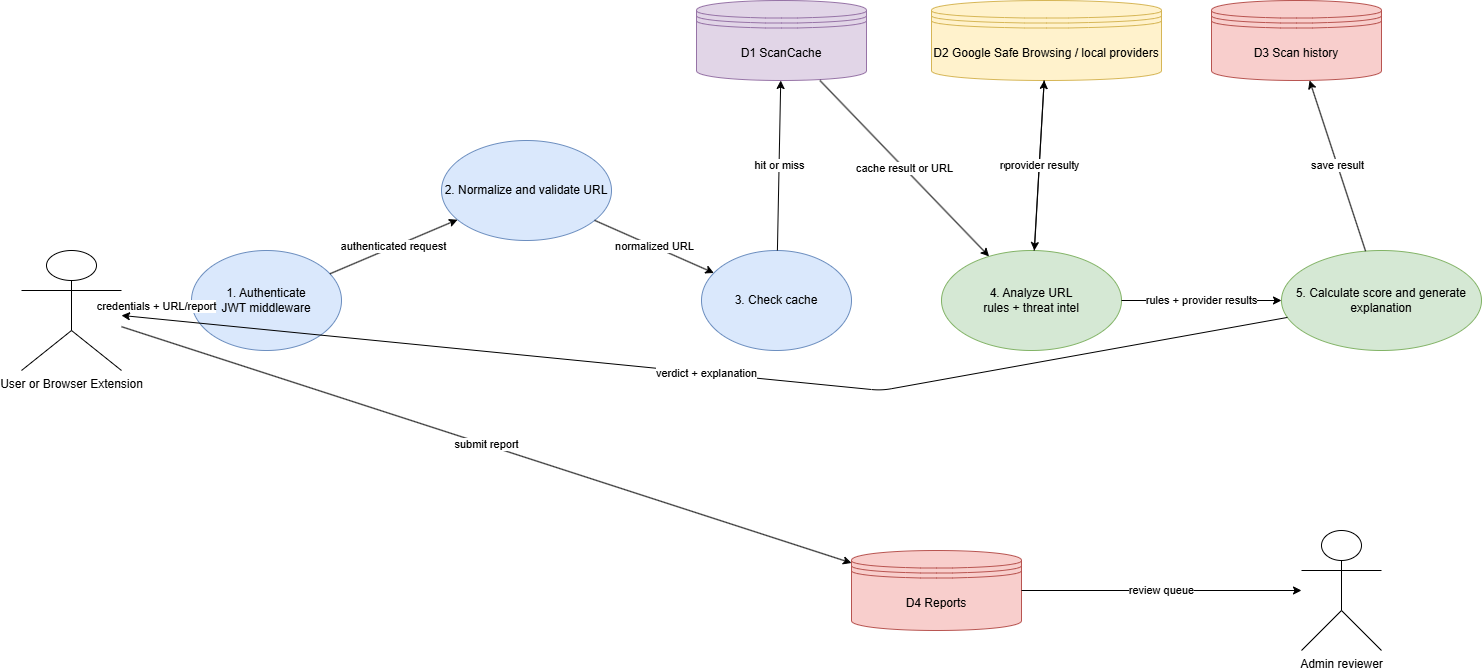

The diagram above was exported from draw.io. Its source (the exported page's mxGraphModel, read from the mxfile embedded in the PNG):
<mxGraphModel dx="510" dy="419" grid="1" gridSize="10" guides="1" tooltips="1" connect="1" arrows="1" fold="1" page="1" pageScale="1" pageWidth="1600" pageHeight="1000" math="0" shadow="0">
  <root>
    <mxCell id="0" />
    <mxCell id="1" parent="0" />
    <mxCell id="actor" value="User or Browser Extension" style="shape=umlActor;verticalLabelPosition=bottom;verticalAlign=top;html=1" parent="1" vertex="1">
      <mxGeometry x="40" y="350" width="100" height="120" as="geometry" />
    </mxCell>
    <mxCell id="p1" value="1. Authenticate&#10;JWT middleware" style="ellipse;whiteSpace=wrap;html=1;fillColor=#dae8fc;strokeColor=#6c8ebf" parent="1" vertex="1">
      <mxGeometry x="210" y="350" width="150" height="100" as="geometry" />
    </mxCell>
    <mxCell id="p2" value="2. Normalize and validate URL" style="ellipse;whiteSpace=wrap;html=1;fillColor=#dae8fc;strokeColor=#6c8ebf" parent="1" vertex="1">
      <mxGeometry x="460" y="240" width="170" height="100" as="geometry" />
    </mxCell>
    <mxCell id="cache" value="D1 ScanCache" style="shape=datastore;whiteSpace=wrap;html=1;fillColor=#e1d5e7;strokeColor=#9673a6" parent="1" vertex="1">
      <mxGeometry x="715" y="100" width="170" height="80" as="geometry" />
    </mxCell>
    <mxCell id="p3" value="3. Check cache" style="ellipse;whiteSpace=wrap;html=1;fillColor=#dae8fc;strokeColor=#6c8ebf" parent="1" vertex="1">
      <mxGeometry x="720" y="350" width="150" height="100" as="geometry" />
    </mxCell>
    <mxCell id="p4" value="4. Analyze URL&#10;rules + threat intel" style="ellipse;whiteSpace=wrap;html=1;fillColor=#d5e8d4;strokeColor=#82b366" parent="1" vertex="1">
      <mxGeometry x="960" y="350" width="180" height="100" as="geometry" />
    </mxCell>
    <mxCell id="ti" value="D2 Google Safe Browsing / local providers" style="shape=datastore;whiteSpace=wrap;html=1;fillColor=#fff2cc;strokeColor=#d6b656" parent="1" vertex="1">
      <mxGeometry x="950" y="100" width="230" height="80" as="geometry" />
    </mxCell>
    <mxCell id="p5" value="5. Calculate score and generate explanation" style="ellipse;whiteSpace=wrap;html=1;fillColor=#d5e8d4;strokeColor=#82b366" parent="1" vertex="1">
      <mxGeometry x="1300" y="350" width="200" height="100" as="geometry" />
    </mxCell>
    <mxCell id="scan" value="D3 Scan history" style="shape=datastore;whiteSpace=wrap;html=1;fillColor=#f8cecc;strokeColor=#b85450" parent="1" vertex="1">
      <mxGeometry x="1230" y="100" width="170" height="80" as="geometry" />
    </mxCell>
    <mxCell id="report" value="D4 Reports" style="shape=datastore;whiteSpace=wrap;html=1;fillColor=#f8cecc;strokeColor=#b85450" parent="1" vertex="1">
      <mxGeometry x="870" y="650" width="170" height="80" as="geometry" />
    </mxCell>
    <mxCell id="admin" value="Admin reviewer" style="shape=umlActor;verticalLabelPosition=bottom;verticalAlign=top;html=1" parent="1" vertex="1">
      <mxGeometry x="1320" y="630" width="80" height="120" as="geometry" />
    </mxCell>
    <mxCell id="e1" value="credentials + URL/report" style="endArrow=classic;html=1" parent="1" source="actor" target="p1" edge="1">
      <mxGeometry relative="1" as="geometry" />
    </mxCell>
    <mxCell id="e2" value="authenticated request" style="endArrow=classic;html=1" parent="1" source="p1" target="p2" edge="1">
      <mxGeometry relative="1" as="geometry" />
    </mxCell>
    <mxCell id="e3" value="normalized URL" style="endArrow=classic;html=1" parent="1" source="p2" target="p3" edge="1">
      <mxGeometry relative="1" as="geometry" />
    </mxCell>
    <mxCell id="e4" value="hit or miss" style="endArrow=classic;html=1" parent="1" source="p3" target="cache" edge="1">
      <mxGeometry relative="1" as="geometry" />
    </mxCell>
    <mxCell id="e5" value="cache result or URL" style="endArrow=classic;html=1" parent="1" source="cache" target="p4" edge="1">
      <mxGeometry relative="1" as="geometry" />
    </mxCell>
    <mxCell id="e6" value="reputation query" style="endArrow=classic;html=1" parent="1" source="p4" target="ti" edge="1">
      <mxGeometry relative="1" as="geometry" />
    </mxCell>
    <mxCell id="e7" value="provider result" style="endArrow=classic;html=1" parent="1" source="ti" target="p4" edge="1">
      <mxGeometry relative="1" as="geometry" />
    </mxCell>
    <mxCell id="e8" value="rules + provider results" style="endArrow=classic;html=1" parent="1" source="p4" target="p5" edge="1">
      <mxGeometry relative="1" as="geometry" />
    </mxCell>
    <mxCell id="e9" value="save result" style="endArrow=classic;html=1" parent="1" source="p5" target="scan" edge="1">
      <mxGeometry relative="1" as="geometry" />
    </mxCell>
    <mxCell id="e10" value="verdict + explanation" style="endArrow=classic;html=1" parent="1" source="p5" target="actor" edge="1">
      <mxGeometry relative="1" as="geometry">
        <Array as="points">
          <mxPoint x="900" y="490" />
        </Array>
      </mxGeometry>
    </mxCell>
    <mxCell id="e11" value="submit report" style="endArrow=classic;html=1" parent="1" source="actor" target="report" edge="1">
      <mxGeometry relative="1" as="geometry" />
    </mxCell>
    <mxCell id="e12" value="review queue" style="endArrow=classic;html=1" parent="1" source="report" target="admin" edge="1">
      <mxGeometry relative="1" as="geometry" />
    </mxCell>
  </root>
</mxGraphModel>